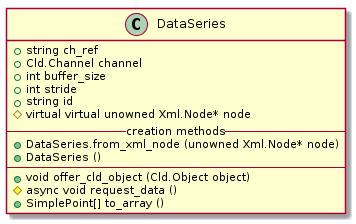

The diagram above was rendered by PlantUML. Its source (embedded in the PNG):
@startuml
class DataSeries {
    +string ch_ref
    +Cld.Channel channel
    +int buffer_size
    +int stride
    +string id
    #virtual virtual unowned Xml.Node* node
    --creation methods--
    +DataSeries.from_xml_node (unowned Xml.Node* node)
    +DataSeries ()
    ----
    +void offer_cld_object (Cld.Object object)
    #async void request_data ()
    +SimplePoint[] to_array ()
}
@enduml